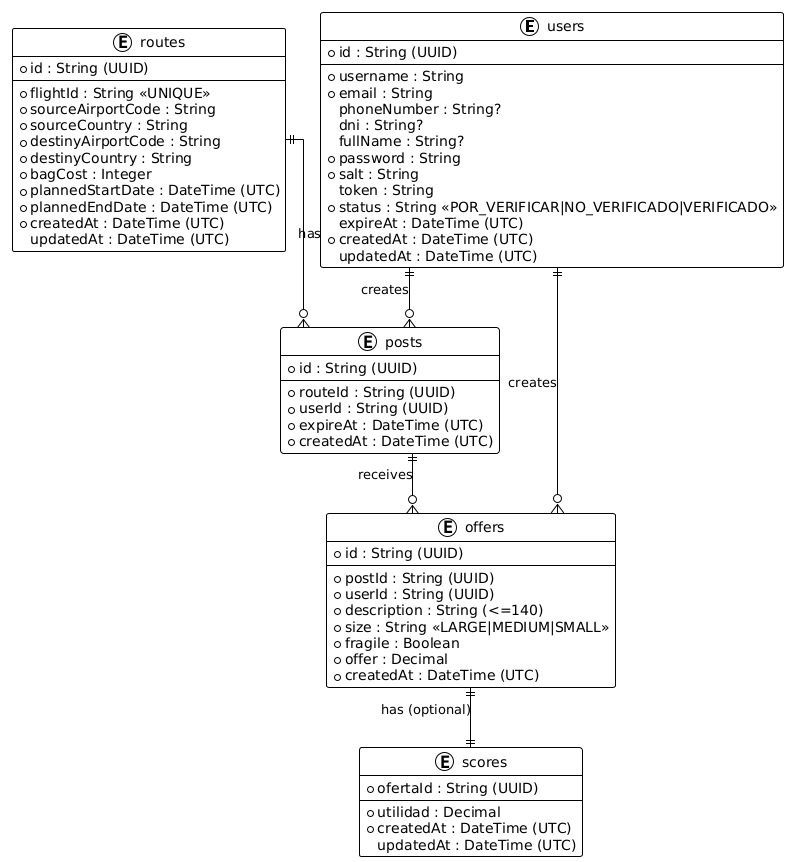

The diagram above was rendered by PlantUML. Its source (embedded in the PNG):
@startuml entities
!theme plain
skinparam linetype ortho

entity "users" as users {
  * id : String (UUID)
  --
  * username : String
  * email : String
  phoneNumber : String?
  dni : String?
  fullName : String?
  * password : String
  * salt : String
  token : String
  * status : String <<POR_VERIFICAR|NO_VERIFICADO|VERIFICADO>>
  expireAt : DateTime (UTC)
  * createdAt : DateTime (UTC)
  updatedAt : DateTime (UTC)
}

entity "routes" as routes {
  * id : String (UUID)
  --
  * flightId : String <<UNIQUE>>
  * sourceAirportCode : String
  * sourceCountry : String
  * destinyAirportCode : String
  * destinyCountry : String
  * bagCost : Integer
  * plannedStartDate : DateTime (UTC)
  * plannedEndDate : DateTime (UTC)
  * createdAt : DateTime (UTC)
  updatedAt : DateTime (UTC)
}

entity "posts" as posts {
  * id : String (UUID)
  --
  * routeId : String (UUID)
  * userId : String (UUID)
  * expireAt : DateTime (UTC)
  * createdAt : DateTime (UTC)
}

entity "offers" as offers {
  * id : String (UUID)
  --
  * postId : String (UUID)
  * userId : String (UUID)
  * description : String (<=140)
  * size : String <<LARGE|MEDIUM|SMALL>>
  * fragile : Boolean
  * offer : Decimal
  * createdAt : DateTime (UTC)
}

entity "scores" as scores {
  * ofertaId : String (UUID)
  --
  * utilidad : Decimal
  * createdAt : DateTime (UTC)
  updatedAt : DateTime (UTC)
}

' Relaciones (crow's foot)
users  ||--o{ posts  : creates
users  ||--o{ offers : creates
routes ||--o{ posts  : has
posts  ||--o{ offers : receives
offers ||--|| scores : has (optional)

@enduml